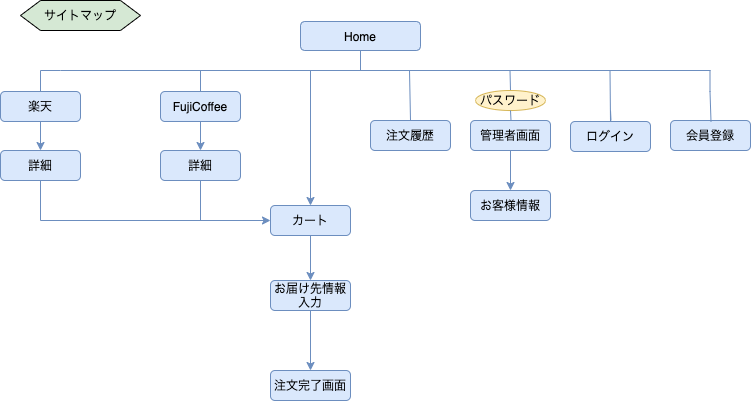

The diagram above was exported from draw.io. Its source (the exported page's mxGraphModel, read from the mxfile embedded in the PNG):
<mxGraphModel dx="946" dy="614" grid="1" gridSize="10" guides="1" tooltips="1" connect="1" arrows="1" fold="1" page="1" pageScale="1" pageWidth="827" pageHeight="1169" math="0" shadow="0">
  <root>
    <mxCell id="WIyWlLk6GJQsqaUBKTNV-0" />
    <mxCell id="WIyWlLk6GJQsqaUBKTNV-1" parent="WIyWlLk6GJQsqaUBKTNV-0" />
    <mxCell id="8t4tjtZVe0Ywgyi25n2t-0" value="Home" style="rounded=1;whiteSpace=wrap;html=1;fillColor=#dae8fc;strokeColor=#6c8ebf;" parent="WIyWlLk6GJQsqaUBKTNV-1" vertex="1">
      <mxGeometry x="330" y="41" width="120" height="29" as="geometry" />
    </mxCell>
    <mxCell id="8t4tjtZVe0Ywgyi25n2t-21" style="edgeStyle=orthogonalEdgeStyle;rounded=0;orthogonalLoop=1;jettySize=auto;html=1;exitX=0.5;exitY=1;exitDx=0;exitDy=0;entryX=0;entryY=0.5;entryDx=0;entryDy=0;fillColor=#dae8fc;strokeColor=#6c8ebf;" parent="WIyWlLk6GJQsqaUBKTNV-1" source="8t4tjtZVe0Ywgyi25n2t-1" target="8t4tjtZVe0Ywgyi25n2t-9" edge="1">
      <mxGeometry relative="1" as="geometry" />
    </mxCell>
    <mxCell id="8t4tjtZVe0Ywgyi25n2t-1" value="詳細" style="rounded=1;whiteSpace=wrap;html=1;fillColor=#dae8fc;strokeColor=#6c8ebf;" parent="WIyWlLk6GJQsqaUBKTNV-1" vertex="1">
      <mxGeometry x="30" y="170" width="80" height="30" as="geometry" />
    </mxCell>
    <mxCell id="8t4tjtZVe0Ywgyi25n2t-19" style="edgeStyle=orthogonalEdgeStyle;rounded=0;orthogonalLoop=1;jettySize=auto;html=1;exitX=0.5;exitY=1;exitDx=0;exitDy=0;entryX=0.5;entryY=0;entryDx=0;entryDy=0;fillColor=#dae8fc;strokeColor=#6c8ebf;" parent="WIyWlLk6GJQsqaUBKTNV-1" source="8t4tjtZVe0Ywgyi25n2t-2" target="8t4tjtZVe0Ywgyi25n2t-8" edge="1">
      <mxGeometry relative="1" as="geometry" />
    </mxCell>
    <mxCell id="8t4tjtZVe0Ywgyi25n2t-2" value="FujiCoffee" style="rounded=1;whiteSpace=wrap;html=1;fillColor=#dae8fc;strokeColor=#6c8ebf;" parent="WIyWlLk6GJQsqaUBKTNV-1" vertex="1">
      <mxGeometry x="190" y="111" width="80" height="30" as="geometry" />
    </mxCell>
    <mxCell id="8t4tjtZVe0Ywgyi25n2t-18" style="edgeStyle=orthogonalEdgeStyle;rounded=0;orthogonalLoop=1;jettySize=auto;html=1;exitX=0.5;exitY=1;exitDx=0;exitDy=0;entryX=0.5;entryY=0;entryDx=0;entryDy=0;fillColor=#dae8fc;strokeColor=#6c8ebf;" parent="WIyWlLk6GJQsqaUBKTNV-1" source="8t4tjtZVe0Ywgyi25n2t-3" target="8t4tjtZVe0Ywgyi25n2t-1" edge="1">
      <mxGeometry relative="1" as="geometry" />
    </mxCell>
    <mxCell id="8t4tjtZVe0Ywgyi25n2t-3" value="楽天" style="rounded=1;whiteSpace=wrap;html=1;fillColor=#dae8fc;strokeColor=#6c8ebf;" parent="WIyWlLk6GJQsqaUBKTNV-1" vertex="1">
      <mxGeometry x="30" y="111" width="80" height="30" as="geometry" />
    </mxCell>
    <mxCell id="8t4tjtZVe0Ywgyi25n2t-6" value="" style="endArrow=none;html=1;rounded=0;entryX=0.5;entryY=1;entryDx=0;entryDy=0;fillColor=#dae8fc;strokeColor=#6c8ebf;" parent="WIyWlLk6GJQsqaUBKTNV-1" target="8t4tjtZVe0Ywgyi25n2t-0" edge="1">
      <mxGeometry width="50" height="50" relative="1" as="geometry">
        <mxPoint x="390" y="90" as="sourcePoint" />
        <mxPoint x="430" y="80" as="targetPoint" />
      </mxGeometry>
    </mxCell>
    <mxCell id="8t4tjtZVe0Ywgyi25n2t-7" value="" style="endArrow=none;html=1;rounded=0;exitX=0.5;exitY=0;exitDx=0;exitDy=0;entryX=0.5;entryY=0;entryDx=0;entryDy=0;fillColor=#dae8fc;strokeColor=#6c8ebf;" parent="WIyWlLk6GJQsqaUBKTNV-1" source="8t4tjtZVe0Ywgyi25n2t-3" target="8t4tjtZVe0Ywgyi25n2t-2" edge="1">
      <mxGeometry width="50" height="50" relative="1" as="geometry">
        <mxPoint x="370" y="120" as="sourcePoint" />
        <mxPoint x="410" y="120" as="targetPoint" />
        <Array as="points">
          <mxPoint x="70" y="90" />
          <mxPoint x="90" y="90" />
          <mxPoint x="300" y="90" />
          <mxPoint x="440" y="90" />
          <mxPoint x="480" y="90" />
          <mxPoint x="740" y="90" />
          <mxPoint x="280" y="90" />
          <mxPoint x="230" y="90" />
        </Array>
      </mxGeometry>
    </mxCell>
    <mxCell id="8t4tjtZVe0Ywgyi25n2t-24" style="rounded=0;orthogonalLoop=1;jettySize=auto;html=1;exitX=0.5;exitY=1;exitDx=0;exitDy=0;endArrow=none;endFill=0;fillColor=#dae8fc;strokeColor=#6c8ebf;" parent="WIyWlLk6GJQsqaUBKTNV-1" source="8t4tjtZVe0Ywgyi25n2t-8" edge="1">
      <mxGeometry relative="1" as="geometry">
        <mxPoint x="230" y="240" as="targetPoint" />
      </mxGeometry>
    </mxCell>
    <mxCell id="8t4tjtZVe0Ywgyi25n2t-8" value="詳細" style="rounded=1;whiteSpace=wrap;html=1;fillColor=#dae8fc;strokeColor=#6c8ebf;" parent="WIyWlLk6GJQsqaUBKTNV-1" vertex="1">
      <mxGeometry x="190" y="170" width="80" height="30" as="geometry" />
    </mxCell>
    <mxCell id="8t4tjtZVe0Ywgyi25n2t-20" style="edgeStyle=orthogonalEdgeStyle;rounded=0;orthogonalLoop=1;jettySize=auto;html=1;exitX=0.5;exitY=0;exitDx=0;exitDy=0;entryX=0.5;entryY=0;entryDx=0;entryDy=0;fillColor=#dae8fc;strokeColor=#6c8ebf;" parent="WIyWlLk6GJQsqaUBKTNV-1" target="8t4tjtZVe0Ywgyi25n2t-9" edge="1">
      <mxGeometry relative="1" as="geometry">
        <mxPoint x="340" y="90" as="sourcePoint" />
      </mxGeometry>
    </mxCell>
    <mxCell id="8t4tjtZVe0Ywgyi25n2t-28" style="edgeStyle=none;rounded=0;orthogonalLoop=1;jettySize=auto;html=1;exitX=0.5;exitY=1;exitDx=0;exitDy=0;entryX=0.5;entryY=0;entryDx=0;entryDy=0;endArrow=classic;endFill=1;fillColor=#dae8fc;strokeColor=#6c8ebf;" parent="WIyWlLk6GJQsqaUBKTNV-1" source="8t4tjtZVe0Ywgyi25n2t-9" target="8t4tjtZVe0Ywgyi25n2t-27" edge="1">
      <mxGeometry relative="1" as="geometry" />
    </mxCell>
    <mxCell id="8t4tjtZVe0Ywgyi25n2t-9" value="カート" style="rounded=1;whiteSpace=wrap;html=1;fillColor=#dae8fc;strokeColor=#6c8ebf;" parent="WIyWlLk6GJQsqaUBKTNV-1" vertex="1">
      <mxGeometry x="300" y="225" width="80" height="30" as="geometry" />
    </mxCell>
    <mxCell id="8t4tjtZVe0Ywgyi25n2t-36" style="edgeStyle=none;rounded=0;orthogonalLoop=1;jettySize=auto;html=1;exitX=0.5;exitY=1;exitDx=0;exitDy=0;entryX=0.5;entryY=0;entryDx=0;entryDy=0;endArrow=classic;endFill=1;fillColor=#dae8fc;strokeColor=#6c8ebf;" parent="WIyWlLk6GJQsqaUBKTNV-1" source="8t4tjtZVe0Ywgyi25n2t-10" target="8t4tjtZVe0Ywgyi25n2t-25" edge="1">
      <mxGeometry relative="1" as="geometry" />
    </mxCell>
    <mxCell id="8t4tjtZVe0Ywgyi25n2t-10" value="管理者画面" style="rounded=1;whiteSpace=wrap;html=1;fillColor=#dae8fc;strokeColor=#6c8ebf;" parent="WIyWlLk6GJQsqaUBKTNV-1" vertex="1">
      <mxGeometry x="500" y="140" width="80" height="30" as="geometry" />
    </mxCell>
    <mxCell id="8t4tjtZVe0Ywgyi25n2t-11" value="注文履歴" style="rounded=1;whiteSpace=wrap;html=1;fillColor=#dae8fc;strokeColor=#6c8ebf;" parent="WIyWlLk6GJQsqaUBKTNV-1" vertex="1">
      <mxGeometry x="400" y="140" width="80" height="30" as="geometry" />
    </mxCell>
    <mxCell id="8t4tjtZVe0Ywgyi25n2t-16" value="ログイン" style="rounded=1;whiteSpace=wrap;html=1;fillColor=#dae8fc;strokeColor=#6c8ebf;" parent="WIyWlLk6GJQsqaUBKTNV-1" vertex="1">
      <mxGeometry x="600" y="141" width="80" height="30" as="geometry" />
    </mxCell>
    <mxCell id="8t4tjtZVe0Ywgyi25n2t-25" value="お客様情報" style="rounded=1;whiteSpace=wrap;html=1;fillColor=#dae8fc;strokeColor=#6c8ebf;" parent="WIyWlLk6GJQsqaUBKTNV-1" vertex="1">
      <mxGeometry x="500" y="210" width="80" height="30" as="geometry" />
    </mxCell>
    <mxCell id="8t4tjtZVe0Ywgyi25n2t-26" value="注文完了画面" style="rounded=1;whiteSpace=wrap;html=1;fillColor=#dae8fc;strokeColor=#6c8ebf;" parent="WIyWlLk6GJQsqaUBKTNV-1" vertex="1">
      <mxGeometry x="300" y="390" width="80" height="30" as="geometry" />
    </mxCell>
    <mxCell id="8t4tjtZVe0Ywgyi25n2t-29" style="edgeStyle=none;rounded=0;orthogonalLoop=1;jettySize=auto;html=1;exitX=0.5;exitY=1;exitDx=0;exitDy=0;entryX=0.5;entryY=0;entryDx=0;entryDy=0;endArrow=classic;endFill=1;fillColor=#dae8fc;strokeColor=#6c8ebf;" parent="WIyWlLk6GJQsqaUBKTNV-1" source="8t4tjtZVe0Ywgyi25n2t-27" target="8t4tjtZVe0Ywgyi25n2t-26" edge="1">
      <mxGeometry relative="1" as="geometry" />
    </mxCell>
    <mxCell id="8t4tjtZVe0Ywgyi25n2t-27" value="お届け先情報入力" style="rounded=1;whiteSpace=wrap;html=1;fillColor=#dae8fc;strokeColor=#6c8ebf;" parent="WIyWlLk6GJQsqaUBKTNV-1" vertex="1">
      <mxGeometry x="300" y="300" width="80" height="30" as="geometry" />
    </mxCell>
    <mxCell id="8t4tjtZVe0Ywgyi25n2t-33" value="" style="endArrow=none;html=1;rounded=0;exitX=0.5;exitY=0;exitDx=0;exitDy=0;fillColor=#dae8fc;strokeColor=#6c8ebf;" parent="WIyWlLk6GJQsqaUBKTNV-1" source="8t4tjtZVe0Ywgyi25n2t-11" edge="1">
      <mxGeometry width="50" height="50" relative="1" as="geometry">
        <mxPoint x="389" y="140" as="sourcePoint" />
        <mxPoint x="439" y="90" as="targetPoint" />
      </mxGeometry>
    </mxCell>
    <mxCell id="8t4tjtZVe0Ywgyi25n2t-34" value="" style="endArrow=none;html=1;rounded=0;exitX=0.5;exitY=0;exitDx=0;exitDy=0;fillColor=#dae8fc;strokeColor=#6c8ebf;startArrow=none;" parent="WIyWlLk6GJQsqaUBKTNV-1" source="8t4tjtZVe0Ywgyi25n2t-37" edge="1">
      <mxGeometry width="50" height="50" relative="1" as="geometry">
        <mxPoint x="540.5" y="140" as="sourcePoint" />
        <mxPoint x="539.5" y="90" as="targetPoint" />
      </mxGeometry>
    </mxCell>
    <mxCell id="8t4tjtZVe0Ywgyi25n2t-35" value="" style="endArrow=none;html=1;rounded=0;exitX=0.5;exitY=0;exitDx=0;exitDy=0;fillColor=#dae8fc;strokeColor=#6c8ebf;startArrow=none;" parent="WIyWlLk6GJQsqaUBKTNV-1" source="8t4tjtZVe0Ywgyi25n2t-16" edge="1">
      <mxGeometry width="50" height="50" relative="1" as="geometry">
        <mxPoint x="640" y="110" as="sourcePoint" />
        <mxPoint x="639.5" y="90" as="targetPoint" />
      </mxGeometry>
    </mxCell>
    <mxCell id="8t4tjtZVe0Ywgyi25n2t-37" value="パスワード" style="ellipse;whiteSpace=wrap;html=1;strokeColor=#d6b656;fillColor=#fff2cc;" parent="WIyWlLk6GJQsqaUBKTNV-1" vertex="1">
      <mxGeometry x="505" y="110" width="70" height="20" as="geometry" />
    </mxCell>
    <mxCell id="8t4tjtZVe0Ywgyi25n2t-38" value="" style="endArrow=none;html=1;rounded=0;exitX=0.5;exitY=0;exitDx=0;exitDy=0;fillColor=#dae8fc;strokeColor=#6c8ebf;" parent="WIyWlLk6GJQsqaUBKTNV-1" target="8t4tjtZVe0Ywgyi25n2t-37" edge="1">
      <mxGeometry width="50" height="50" relative="1" as="geometry">
        <mxPoint x="540.5" y="140" as="sourcePoint" />
        <mxPoint x="539.5" y="90" as="targetPoint" />
      </mxGeometry>
    </mxCell>
    <mxCell id="8t4tjtZVe0Ywgyi25n2t-40" value="" style="endArrow=none;html=1;rounded=0;exitX=0.5;exitY=0;exitDx=0;exitDy=0;fillColor=#dae8fc;strokeColor=#6c8ebf;" parent="WIyWlLk6GJQsqaUBKTNV-1" edge="1">
      <mxGeometry width="50" height="50" relative="1" as="geometry">
        <mxPoint x="640.5" y="140" as="sourcePoint" />
        <mxPoint x="640" y="130" as="targetPoint" />
      </mxGeometry>
    </mxCell>
    <mxCell id="8t4tjtZVe0Ywgyi25n2t-42" value="会員登録" style="rounded=1;whiteSpace=wrap;html=1;fillColor=#dae8fc;strokeColor=#6c8ebf;" parent="WIyWlLk6GJQsqaUBKTNV-1" vertex="1">
      <mxGeometry x="700" y="140" width="80" height="30" as="geometry" />
    </mxCell>
    <mxCell id="8t4tjtZVe0Ywgyi25n2t-43" value="" style="endArrow=none;html=1;rounded=0;exitX=0.5;exitY=0;exitDx=0;exitDy=0;fillColor=#dae8fc;strokeColor=#6c8ebf;" parent="WIyWlLk6GJQsqaUBKTNV-1" edge="1">
      <mxGeometry width="50" height="50" relative="1" as="geometry">
        <mxPoint x="740.5" y="141" as="sourcePoint" />
        <mxPoint x="739.5" y="91" as="targetPoint" />
        <Array as="points">
          <mxPoint x="739.5" y="111" />
        </Array>
      </mxGeometry>
    </mxCell>
    <mxCell id="8t4tjtZVe0Ywgyi25n2t-47" value="サイトマップ" style="shape=hexagon;perimeter=hexagonPerimeter2;whiteSpace=wrap;html=1;fixedSize=1;strokeColor=default;fillColor=#d5e8d4;" parent="WIyWlLk6GJQsqaUBKTNV-1" vertex="1">
      <mxGeometry x="50" y="20" width="120" height="30" as="geometry" />
    </mxCell>
  </root>
</mxGraphModel>